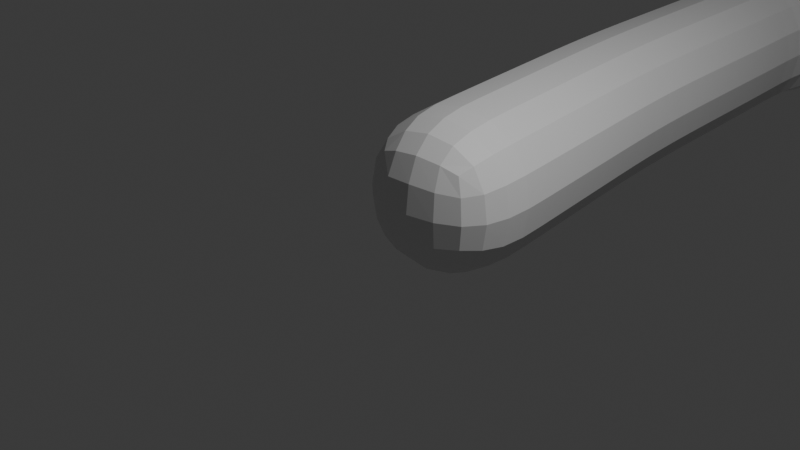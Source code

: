 # Source: Magic_Build.blend  (saved by Blender 4.0.36; exported with 4.5.12 LTS)
import bpy
from mathutils import Matrix  # noqa: F401  (used for matrix-valued properties, if any)

bpy.ops.wm.read_factory_settings(use_empty=True)
scene = bpy.context.scene
scene.name = 'Scene'

# ---- collections
col_collection = bpy.data.collections.new('Collection'); scene.collection.children.link(col_collection)

# ---- materials (node trees are filled in below, after node groups)
mat_material = bpy.data.materials.new('Material')
mat_material.alpha_threshold = 0.0
mat_material.use_transparent_shadow = False
mat_material.roughness = 0.5
mat_material.line_color = (0.0, 0.0, 0.0, 1.0)

# ---- material node trees
mat_material.use_nodes = True; mat_material.node_tree.nodes.clear()
_N = mat_material.node_tree.nodes; _L = mat_material.node_tree.links
n0 = _N.new('ShaderNodeOutputMaterial'); n0.name = 'Material Output'; n0.location = (300, 300)
n1 = _N.new('ShaderNodeBsdfPrincipled'); n1.name = 'Principled BSDF'; n1.location = (10, 300)
n1.inputs[3].default_value = 1.45
_L.new(n1.outputs[0], n0.inputs[0])
n0.is_active_output = True

# ---- world
world_world = bpy.data.worlds.new('World'); scene.world = world_world
world_world.use_nodes = True; world_world.node_tree.nodes.clear()
_N = world_world.node_tree.nodes; _L = world_world.node_tree.links
n0 = _N.new('ShaderNodeOutputWorld'); n0.name = 'World Output'; n0.location = (300, 300)
n1 = _N.new('ShaderNodeBackground'); n1.name = 'Background'; n1.location = (10, 300)
n1.inputs[0].default_value = (0.05088, 0.05088, 0.05088, 1.0)
_L.new(n1.outputs[0], n0.inputs[0])
n0.is_active_output = True
world_world.color = (0.05088, 0.05088, 0.05088)
world_world.use_sun_shadow = False
world_world.sun_shadow_jitter_overblur = 0.0

# ---- cameras
cam_camera = bpy.data.cameras.new('Camera')
cam_camera.clip_end = 100.0
cam_camera.ortho_scale = 7.314

# ---- lights
light_light = bpy.data.lights.new('Light', 'POINT')
light_light.transmission_factor = 0.0
light_light.use_soft_falloff = False
light_light.energy = 1000.0
light_light.shadow_soft_size = 0.1
light_light.shadow_maximum_resolution = 0.006
light_light.use_absolute_resolution = True

# ---- meshes
me_cube = bpy.data.meshes.new('Cube')
me_cube.from_pydata([(-0.2494, -0.01745, -0.25), (0.2494, 0.01745, -0.25), (0.2494, 0.01745, 0.25), (-0.2494, -0.01745, 0.25), (-0.3956, 1.019, -0.25), (0.1016, 1.071, -0.25), (0.1016, 1.071, 0.25), (-0.3956, 1.019, 0.25), (-0.4727, 2.259, -0.25), (0.01543, 2.15, -0.25), (0.01543, 2.15, 0.25), (-0.4727, 2.259, 0.25), (0.2642, 3.59, -0.25), (0.7483, 3.465, -0.25), (0.7483, 3.465, 0.25), (0.2642, 3.59, 0.25), (0.2652, 4.441, -0.25), (0.7473, 4.574, -0.25), (0.7473, 4.574, 0.25), (0.2652, 4.441, 0.25), (-0.3763, 5.503, -0.25), (0.04965, 5.765, -0.25), (0.04965, 5.765, 0.25), (-0.3763, 5.503, 0.25), (-0.8797, 6.319, -0.25), (-0.3941, 6.438, -0.25), (-0.3941, 6.438, 0.25), (-0.8797, 6.319, 0.25), (-0.8265, 7.093, -0.25), (-0.3297, 7.036, -0.25), (-0.3297, 7.036, 0.25), (-0.8265, 7.093, 0.25), (-0.7104, 7.848, -0.25), (-0.2498, 7.653, -0.25), (-0.2498, 7.653, 0.25), (-0.7104, 7.848, 0.25), (-0.1816, 8.533, -0.25), (0.2795, 8.34, -0.25), (0.2795, 8.34, 0.25), (-0.1816, 8.533, 0.25), (-0.1225, 9.012, -0.25), (0.3773, 8.998, -0.25), (0.3773, 8.998, 0.25), (-0.1225, 9.012, 0.25), (-0.1805, 9.69, -0.25), (0.3177, 9.731, -0.25), (0.3177, 9.731, 0.25), (-0.1805, 9.69, 0.25), (-0.2966, 0.3136, -0.25), (0.1986, 0.3832, -0.25), (0.1986, 0.3832, 0.25), (-0.2966, 0.3136, 0.25), (-0.3455, 0.662, -0.25), (0.1496, 0.7316, -0.25), (0.1496, 0.7316, 0.25), (-0.3455, 0.662, 0.25), (-0.4236, 1.414, -0.25), (0.07519, 1.449, -0.25), (0.07519, 1.449, 0.25), (-0.4236, 1.414, 0.25), (-0.4508, 1.801, -0.25), (0.04797, 1.836, -0.25), (0.04797, 1.836, 0.25), (-0.4508, 1.801, 0.25), (-0.2634, 2.657, -0.25), (0.1736, 2.414, -0.25), (0.1736, 2.414, 0.25), (-0.2634, 2.657, 0.25), (-0.07973, 2.987, -0.25), (0.3574, 2.745, -0.25), (0.3574, 2.745, 0.25), (-0.07973, 2.987, 0.25), (0.104, 3.318, -0.25), (0.5411, 3.075, -0.25), (0.5411, 3.075, 0.25), (0.104, 3.318, 0.25), (0.2563, 4.017, -0.25), (0.7563, 4.017, -0.25), (0.7563, 4.017, 0.25), (0.2563, 4.017, 0.25), (0.06815, 4.755, -0.25), (0.498, 5.011, -0.25), (0.498, 5.011, 0.25), (0.06815, 4.755, 0.25), (-0.155, 5.131, -0.25), (0.2748, 5.386, -0.25), (0.2748, 5.386, 0.25), (-0.155, 5.131, 0.25), (-0.6111, 5.872, -0.25), (-0.1892, 6.141, -0.25), (-0.1892, 6.141, 0.25), (-0.6111, 5.872, 0.25), (-0.8566, 6.743, -0.25), (-0.3584, 6.7, -0.25), (-0.3584, 6.7, 0.25), (-0.8566, 6.743, 0.25), (-0.7766, 7.443, -0.25), (-0.2816, 7.372, -0.25), (-0.2816, 7.372, 0.25), (-0.7766, 7.443, 0.25), (-0.4135, 8.246, -0.25), (-0.01762, 7.941, -0.25), (-0.01762, 7.941, 0.25), (-0.4135, 8.246, 0.25), (-0.1595, 8.755, -0.25), (0.3358, 8.686, -0.25), (0.3358, 8.686, 0.25), (-0.1595, 8.755, 0.25), (-0.1512, 9.337, -0.25), (0.3471, 9.378, -0.25), (0.3471, 9.378, 0.25), (-0.1512, 9.337, 0.25)], [], [(47, 46, 45, 44), (48, 49, 1, 0), (49, 50, 2, 1), (50, 51, 3, 2), (51, 48, 0, 3), (52, 53, 49, 48), (53, 54, 50, 49), (54, 55, 51, 50), (55, 52, 48, 51), (4, 5, 53, 52), (5, 6, 54, 53), (6, 7, 55, 54), (7, 4, 52, 55), (56, 57, 5, 4), (57, 58, 6, 5), (58, 59, 7, 6), (59, 56, 4, 7), (60, 61, 57, 56), (61, 62, 58, 57), (62, 63, 59, 58), (63, 60, 56, 59), (8, 9, 61, 60), (9, 10, 62, 61), (10, 11, 63, 62), (11, 8, 60, 63), (64, 65, 9, 8), (65, 66, 10, 9), (66, 67, 11, 10), (67, 64, 8, 11), (68, 69, 65, 64), (69, 70, 66, 65), (70, 71, 67, 66), (71, 68, 64, 67), (72, 73, 69, 68), (73, 74, 70, 69), (74, 75, 71, 70), (75, 72, 68, 71), (12, 13, 73, 72), (13, 14, 74, 73), (14, 15, 75, 74), (15, 12, 72, 75), (76, 77, 13, 12), (77, 78, 14, 13), (78, 79, 15, 14), (79, 76, 12, 15), (16, 17, 77, 76), (17, 18, 78, 77), (18, 19, 79, 78), (19, 16, 76, 79), (80, 81, 17, 16), (81, 82, 18, 17), (82, 83, 19, 18), (83, 80, 16, 19), (84, 85, 81, 80), (85, 86, 82, 81), (86, 87, 83, 82), (87, 84, 80, 83), (20, 21, 85, 84), (21, 22, 86, 85), (22, 23, 87, 86), (23, 20, 84, 87), (88, 89, 21, 20), (89, 90, 22, 21), (90, 91, 23, 22), (91, 88, 20, 23), (24, 25, 89, 88), (25, 26, 90, 89), (26, 27, 91, 90), (27, 24, 88, 91), (92, 93, 25, 24), (93, 94, 26, 25), (94, 95, 27, 26), (95, 92, 24, 27), (28, 29, 93, 92), (29, 30, 94, 93), (30, 31, 95, 94), (31, 28, 92, 95), (96, 97, 29, 28), (97, 98, 30, 29), (98, 99, 31, 30), (99, 96, 28, 31), (32, 33, 97, 96), (33, 34, 98, 97), (34, 35, 99, 98), (35, 32, 96, 99), (100, 101, 33, 32), (101, 102, 34, 33), (102, 103, 35, 34), (103, 100, 32, 35), (36, 37, 101, 100), (37, 38, 102, 101), (38, 39, 103, 102), (39, 36, 100, 103), (104, 105, 37, 36), (105, 106, 38, 37), (106, 107, 39, 38), (107, 104, 36, 39), (40, 41, 105, 104), (41, 42, 106, 105), (42, 43, 107, 106), (43, 40, 104, 107), (108, 109, 41, 40), (109, 110, 42, 41), (110, 111, 43, 42), (111, 108, 40, 43), (44, 45, 109, 108), (45, 46, 110, 109), (46, 47, 111, 110), (47, 44, 108, 111), (3, 0, 1, 2)])
me_cube.materials.append(mat_material)
me_cube.use_mirror_vertex_groups = False
me_cube.update()
arm_armature = bpy.data.armatures.new('Armature')  # bones are not reproduced

# ---- objects
ob_cube = bpy.data.objects.new('Cube', me_cube)
ob_light = bpy.data.objects.new('Light', light_light)
ob_camera = bpy.data.objects.new('Camera', cam_camera)
ob_armature = bpy.data.objects.new('Armature', arm_armature)
ob_empty = bpy.data.objects.new('Empty', None)

# ---- transforms, parenting, visibility, modifiers, constraints
ob_cube.location = (0.0, 0.0, 0.0)
ob_cube.scale = (3.954, 3.954, 3.954)
ob_cube.lock_rotations_4d = False
ob_cube.empty_display_type = 'ARROWS'
ob_cube.lineart.crease_threshold = 0.0
_vg = ob_cube.vertex_groups.new(name='Bone.11')
_vg.add([0, 1, 2, 3], 1.0, 'REPLACE')
_vg = ob_cube.vertex_groups.new(name='Bone.00')
_vg.add([0, 1, 2, 3, 4, 5, 6, 7, 48, 49, 50, 51, 52, 53, 54, 55], 1.0, 'REPLACE')
_vg = ob_cube.vertex_groups.new(name='Bone.01')
_vg.add([4, 5, 6, 7, 8, 9, 10, 11, 56, 57, 58, 59, 60, 61, 62, 63], 1.0, 'REPLACE')
_vg = ob_cube.vertex_groups.new(name='Bone.02')
_vg.add([8, 9, 10, 11, 12, 13, 14, 15, 64, 65, 66, 67, 68, 69, 70, 71, 72, 73, 74, 75], 1.0, 'REPLACE')
_vg = ob_cube.vertex_groups.new(name='Bone.03')
_vg.add([12, 13, 14, 15, 16, 17, 18, 19, 76, 77, 78, 79], 1.0, 'REPLACE')
_vg = ob_cube.vertex_groups.new(name='Bone.04')
_vg.add([16, 17, 18, 19, 20, 21, 22, 23, 80, 81, 82, 83, 84, 85, 86, 87], 1.0, 'REPLACE')
_vg = ob_cube.vertex_groups.new(name='Bone.05')
_vg.add([20, 21, 22, 23, 24, 25, 26, 27, 88, 89, 90, 91], 1.0, 'REPLACE')
_vg = ob_cube.vertex_groups.new(name='Bone.06')
_vg.add([24, 25, 26, 27, 28, 29, 30, 31, 92, 93, 94, 95], 1.0, 'REPLACE')
_vg = ob_cube.vertex_groups.new(name='Bone.07')
_vg.add([28, 29, 30, 31, 32, 33, 34, 35, 96, 97, 98, 99], 1.0, 'REPLACE')
_vg = ob_cube.vertex_groups.new(name='Bone.08')
_vg.add([32, 33, 34, 35, 36, 37, 38, 39, 100, 101, 102, 103], 1.0, 'REPLACE')
_vg = ob_cube.vertex_groups.new(name='Bone.09')
_vg.add([36, 37, 38, 39, 40, 41, 42, 43, 104, 105, 106, 107], 1.0, 'REPLACE')
_vg = ob_cube.vertex_groups.new(name='Bone.10')
_vg.add([40, 41, 42, 43, 44, 45, 46, 47, 108, 109, 110, 111], 1.0, 'REPLACE')
_m = ob_cube.modifiers.new('Armature', 'ARMATURE')
_m.object = ob_armature
_m.use_deform_preserve_volume = True
_m = ob_cube.modifiers.new('Subdivision', 'SUBSURF')
_m.levels = 2
ob_light.location = (4.076, 1.005, 5.904)
ob_light.rotation_euler = (0.6503, 0.05522, 1.866)
ob_light.lock_rotations_4d = False
ob_light.empty_display_type = 'ARROWS'
ob_light.color = (0.0, 0.0, 0.0, 0.0)
ob_light.lineart.crease_threshold = 0.0
ob_camera.location = (7.359, -6.926, 4.958)
ob_camera.rotation_euler = (1.109, 0.0, 0.8149)
ob_camera.lock_rotations_4d = False
ob_camera.empty_display_type = 'ARROWS'
ob_camera.color = (0.0, 0.0, 0.0, 0.0)
ob_camera.display_type = 'WIRE'
ob_camera.lineart.crease_threshold = 0.0
ob_armature.location = (0.0, 0.0, 0.0)
ob_armature.scale = (3.954, 3.954, 3.954)
ob_armature.show_in_front = True
ob_empty.location = (0.5799, -10.23, 0.077)

# ---- collection membership
col_collection.objects.link(ob_cube)
col_collection.objects.link(ob_light)
col_collection.objects.link(ob_camera)
col_collection.objects.link(ob_armature)
col_collection.objects.link(ob_empty)

# ---- scene / render settings (as saved in the file)
scene.camera = ob_camera
scene.frame_start = 1; scene.frame_end = 250; scene.frame_set(1)
scene.render.engine = 'BLENDER_EEVEE_NEXT'
scene.cycles.sampling_pattern = 'TABULATED_SOBOL'
bpy.context.view_layer.update()
